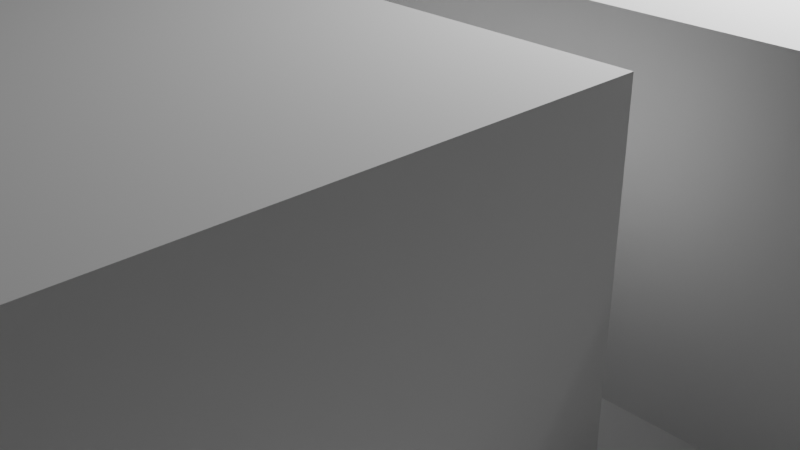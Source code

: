 # Source: tile.blend  (saved by Blender 2.91.10; exported with 4.5.12 LTS)
import bpy
from mathutils import Matrix  # noqa: F401  (used for matrix-valued properties, if any)

bpy.ops.wm.read_factory_settings(use_empty=True)
scene = bpy.context.scene
scene.name = 'Scene'

# ---- collections
col_collection = bpy.data.collections.new('Collection'); scene.collection.children.link(col_collection)

# ---- materials (node trees are filled in below, after node groups)
mat_material_001 = bpy.data.materials.new('Material.001')
mat_material_001.use_transparent_shadow = False

# ---- material node trees
mat_material_001.use_nodes = True; mat_material_001.node_tree.nodes.clear()
_N = mat_material_001.node_tree.nodes; _L = mat_material_001.node_tree.links
n0 = _N.new('ShaderNodeBsdfPrincipled'); n0.name = 'Principled BSDF'; n0.location = (10, 300)
n0.distribution = 'GGX'
n0.subsurface_method = 'BURLEY'
n0.inputs[3].default_value = 1.45
n0.inputs[27].default_value = (0.0, 0.0, 0.0, 1.0)
n0.inputs[28].default_value = 1.0
n1 = _N.new('ShaderNodeOutputMaterial'); n1.name = 'Material Output'; n1.location = (300, 300)
_L.new(n0.outputs[0], n1.inputs[0])
n1.is_active_output = True

# ---- world
world_world = bpy.data.worlds.new('World'); scene.world = world_world
world_world.use_nodes = True; world_world.node_tree.nodes.clear()
_N = world_world.node_tree.nodes; _L = world_world.node_tree.links
n0 = _N.new('ShaderNodeOutputWorld'); n0.name = 'World Output'; n0.location = (300, 300)
n1 = _N.new('ShaderNodeBackground'); n1.name = 'Background'; n1.location = (10, 300)
n1.inputs[0].default_value = (0.05088, 0.05088, 0.05088, 1.0)
_L.new(n1.outputs[0], n0.inputs[0])
n0.is_active_output = True
world_world.color = (0.05088, 0.05088, 0.05088)
world_world.use_sun_shadow = False
world_world.sun_shadow_jitter_overblur = 0.0

# ---- cameras
cam_camera = bpy.data.cameras.new('Camera')
cam_camera.clip_end = 100.0
cam_camera.ortho_scale = 7.314

# ---- lights
light_light = bpy.data.lights.new('Light', 'POINT')
light_light.transmission_factor = 0.0
light_light.energy = 1000.0
light_light.shadow_soft_size = 0.1
light_light.shadow_maximum_resolution = 0.006
light_light.use_absolute_resolution = True

# ---- meshes
me_cube = bpy.data.meshes.new('Cube')
me_cube.from_pydata([(-8.0, -8.0, 0.0), (-8.0, 8.0, 0.0), (8.0, -8.0, 0.0), (8.0, 8.0, 0.0), (-8.0, 0.0, 0.0), (0.0, 8.0, 0.0), (0.0, -8.0, 0.0), (8.0, 0.0, 0.0), (8.0, 4.0, 0.0), (4.0, -8.0, 0.0), (-4.0, 8.0, 0.0), (-8.0, -4.0, 0.0), (-8.0, 4.0, 0.0), (4.0, 8.0, 0.0), (-4.0, -8.0, 0.0), (8.0, -4.0, 0.0), (0.0, 4.0, 0.0), (-4.0, 0.0, 0.0), (-4.0, 4.0, 0.0), (4.0, -4.0, 0.0), (8.0, 6.0, 0.0), (6.0, -8.0, 0.0), (-6.0, 8.0, 0.0), (-8.0, -6.0, 0.0), (-8.0, 2.0, 0.0), (2.0, 8.0, 0.0), (-2.0, -8.0, 0.0), (8.0, -2.0, 0.0), (0.0, -6.0, 0.0), (-6.0, 0.0, 0.0), (8.0, 2.0, 0.0), (2.0, -8.0, 0.0), (-2.0, 8.0, 0.0), (-8.0, -2.0, 0.0), (-8.0, 6.0, 0.0), (6.0, 8.0, 0.0), (-6.0, -8.0, 0.0), (8.0, -6.0, 0.0), (0.0, -2.0, 0.0), (0.0, 6.0, 0.0), (-2.0, 0.0, 0.0), (6.0, 0.0, 0.0), (4.0, 2.0, 0.0), (4.0, 6.0, 0.0), (2.0, 4.0, 0.0), (6.0, 4.0, 0.0), (-4.0, 2.0, 0.0), (-4.0, 6.0, 0.0), (-6.0, 4.0, 0.0), (-2.0, 4.0, 0.0), (-4.0, -6.0, 0.0), (-4.0, -2.0, 0.0), (-6.0, -4.0, 0.0), (-2.0, -4.0, 0.0), (4.0, -6.0, 0.0), (4.0, -2.0, 0.0), (6.0, -4.0, 0.0), (6.0, -2.0, 0.0), (2.0, -2.0, 0.0), (-2.0, -2.0, 0.0), (-6.0, -2.0, 0.0), (-6.0, -6.0, 0.0), (-2.0, 6.0, 0.0), (-6.0, 6.0, 0.0), (-6.0, 2.0, 0.0), (6.0, 6.0, 0.0), (2.0, 6.0, 0.0), (2.0, 2.0, 0.0), (6.0, 2.0, 0.0), (-2.0, 2.0, 0.0), (-2.0, -6.0, 0.0), (6.0, -6.0, 0.0), (8.0, 7.0, 0.0), (7.0, -8.0, 0.0), (-7.0, 8.0, 0.0), (-8.0, -7.0, 0.0), (-8.0, 1.0, 0.0), (1.0, 8.0, 0.0), (-1.0, -8.0, 0.0), (8.0, -1.0, 0.0), (0.0, -7.0, 0.0), (-7.0, 0.0, 0.0), (8.0, 3.0, 0.0), (3.0, -8.0, 0.0), (-3.0, 8.0, 0.0), (-8.0, -3.0, 0.0), (-8.0, 5.0, 0.0), (5.0, 8.0, 0.0), (-5.0, -8.0, 0.0), (8.0, -5.0, 0.0), (0.0, -3.0, 0.0), (-3.0, 0.0, 0.0), (5.0, 0.0, 0.0), (4.0, 1.0, 0.0), (1.0, 4.0, 0.0), (-4.0, 5.0, 0.0), (-4.0, -7.0, 0.0), (-7.0, -4.0, 0.0), (-3.0, -4.0, 0.0), (4.0, -7.0, 0.0), (4.0, -3.0, 0.0), (5.0, -4.0, 0.0), (8.0, 5.0, 0.0), (5.0, -8.0, 0.0), (-5.0, 8.0, 0.0), (-8.0, -5.0, 0.0), (-8.0, 3.0, 0.0), (3.0, 8.0, 0.0), (-3.0, -8.0, 0.0), (8.0, -3.0, 0.0), (0.0, -5.0, 0.0), (0.0, 3.0, 0.0), (-5.0, 0.0, 0.0), (8.0, 1.0, 0.0), (1.0, -8.0, 0.0), (-1.0, 8.0, 0.0), (-8.0, -1.0, 0.0), (-8.0, 7.0, 0.0), (7.0, 8.0, 0.0), (-7.0, -8.0, 0.0), (8.0, -7.0, 0.0), (0.0, -1.0, 0.0), (0.0, 7.0, 0.0), (-1.0, 0.0, 0.0), (7.0, 0.0, 0.0), (4.0, 7.0, 0.0), (3.0, 4.0, 0.0), (7.0, 4.0, 0.0), (-4.0, 3.0, 0.0), (-4.0, 7.0, 0.0), (-5.0, 4.0, 0.0), (-1.0, 4.0, 0.0), (-4.0, -5.0, 0.0), (-4.0, -1.0, 0.0), (-5.0, -4.0, 0.0), (-1.0, -4.0, 0.0), (4.0, -5.0, 0.0), (4.0, -1.0, 0.0), (7.0, -4.0, 0.0), (6.0, -3.0, 0.0), (6.0, -1.0, 0.0), (5.0, -2.0, 0.0), (7.0, -2.0, 0.0), (2.0, -1.0, 0.0), (1.0, -2.0, 0.0), (3.0, -2.0, 0.0), (2.0, -7.0, 0.0), (1.0, -6.0, 0.0), (-2.0, -3.0, 0.0), (-2.0, -1.0, 0.0), (-3.0, -2.0, 0.0), (-1.0, -2.0, 0.0), (-6.0, -3.0, 0.0), (-6.0, -1.0, 0.0), (-7.0, -2.0, 0.0), (-5.0, -2.0, 0.0), (-6.0, -7.0, 0.0), (-6.0, -5.0, 0.0), (-7.0, -6.0, 0.0), (-5.0, -6.0, 0.0), (-2.0, 5.0, 0.0), (-2.0, 7.0, 0.0), (-3.0, 6.0, 0.0), (-1.0, 6.0, 0.0), (-6.0, 5.0, 0.0), (-6.0, 7.0, 0.0), (-7.0, 6.0, 0.0), (-5.0, 6.0, 0.0), (-6.0, 3.0, 0.0), (-7.0, 2.0, 0.0), (-5.0, 2.0, 0.0), (6.0, 5.0, 0.0), (6.0, 7.0, 0.0), (5.0, 6.0, 0.0), (7.0, 6.0, 0.0), (2.0, 5.0, 0.0), (2.0, 7.0, 0.0), (1.0, 6.0, 0.0), (3.0, 6.0, 0.0), (2.0, 1.0, 0.0), (2.0, 3.0, 0.0), (1.0, 2.0, 0.0), (3.0, 2.0, 0.0), (6.0, 1.0, 0.0), (6.0, 3.0, 0.0), (5.0, 2.0, 0.0), (7.0, 2.0, 0.0), (-2.0, 1.0, 0.0), (-2.0, 3.0, 0.0), (-3.0, 2.0, 0.0), (-1.0, 2.0, 0.0), (-2.0, -7.0, 0.0), (-2.0, -5.0, 0.0), (-3.0, -6.0, 0.0), (-1.0, -6.0, 0.0), (6.0, -7.0, 0.0), (6.0, -5.0, 0.0), (5.0, -6.0, 0.0), (7.0, -6.0, 0.0), (7.0, -5.0, 0.0), (5.0, -5.0, 0.0), (5.0, -7.0, 0.0), (-1.0, -5.0, 0.0), (-3.0, -5.0, 0.0), (-3.0, -7.0, 0.0), (-1.0, 3.0, 0.0), (-3.0, 3.0, 0.0), (7.0, 3.0, 0.0), (5.0, 1.0, 0.0), (3.0, 3.0, 0.0), (1.0, 3.0, 0.0), (1.0, 1.0, 0.0), (3.0, 7.0, 0.0), (1.0, 7.0, 0.0), (7.0, 7.0, 0.0), (5.0, 7.0, 0.0), (-5.0, 3.0, 0.0), (-7.0, 3.0, 0.0), (-7.0, 1.0, 0.0), (-5.0, 7.0, 0.0), (-7.0, 7.0, 0.0), (-7.0, 5.0, 0.0), (-1.0, 7.0, 0.0), (-3.0, 7.0, 0.0), (-3.0, 5.0, 0.0), (-5.0, -5.0, 0.0), (-7.0, -5.0, 0.0), (-7.0, -7.0, 0.0), (-5.0, -1.0, 0.0), (-7.0, -1.0, 0.0), (-7.0, -3.0, 0.0), (-1.0, -1.0, 0.0), (-3.0, -1.0, 0.0), (-3.0, -3.0, 0.0), (1.0, -5.0, 0.0), (1.0, -7.0, 0.0), (3.0, -1.0, 0.0), (1.0, -1.0, 0.0), (7.0, -1.0, 0.0), (5.0, -1.0, 0.0), (5.0, -3.0, 0.0), (7.0, -3.0, 0.0), (3.0, -7.0, 0.0), (-1.0, -3.0, 0.0), (-5.0, -3.0, 0.0), (-5.0, -7.0, 0.0), (-1.0, 5.0, 0.0), (7.0, 5.0, 0.0), (3.0, 5.0, 0.0), (3.0, 1.0, 0.0), (7.0, 1.0, 0.0), (-1.0, 1.0, 0.0), (-1.0, -7.0, 0.0), (7.0, -7.0, 0.0), (0.0, 1.0, 3.0), (0.0, 0.0, 3.0), (1.0, 0.0, 3.0), (-8.0, 5.0, 3.0), (-8.0, 4.0, 3.0), (0.0, -3.0, 3.0), (0.0, -4.0, 3.0), (0.0, 5.0, 3.0), (0.0, 4.0, 3.0), (-3.0, 0.0, 3.0), (-4.0, 0.0, 3.0), (5.0, 0.0, 3.0), (4.0, 0.0, 3.0), (4.0, 1.0, 3.0), (4.0, 5.0, 3.0), (4.0, 4.0, 3.0), (1.0, 4.0, 3.0), (5.0, 4.0, 3.0), (-4.0, 1.0, 3.0), (-4.0, 5.0, 3.0), (-4.0, 4.0, 3.0), (-7.0, 4.0, 3.0), (-3.0, 4.0, 3.0), (-4.0, -3.0, 3.0), (-4.0, -4.0, 3.0), (-3.0, -4.0, 3.0), (4.0, -3.0, 3.0), (4.0, -4.0, 3.0), (1.0, -4.0, 3.0), (0.0, 3.0, 3.0), (0.0, 2.0, 3.0), (-5.0, 0.0, 3.0), (-6.0, 0.0, 3.0), (3.0, 0.0, 3.0), (2.0, 0.0, 3.0), (4.0, 3.0, 3.0), (4.0, 2.0, 3.0), (-5.0, 4.0, 3.0), (-6.0, 4.0, 3.0), (-4.0, -1.0, 3.0), (-4.0, -2.0, 3.0), (4.0, -5.0, 3.0), (4.0, -6.0, 3.0), (3.0, -4.0, 3.0), (2.0, -4.0, 3.0), (2.0, -3.0, 3.0), (1.0, -2.0, 3.0), (0.0, -2.0, 3.0), (3.0, -2.0, 3.0), (2.0, -2.0, 3.0), (2.0, -5.0, 3.0), (2.0, -6.0, 3.0), (3.0, -6.0, 3.0), (-3.0, -2.0, 3.0), (-6.0, -1.0, 3.0), (-6.0, -2.0, 3.0), (-5.0, -6.0, 3.0), (-6.0, -6.0, 3.0), (-2.0, 5.0, 3.0), (-2.0, 4.0, 3.0), (-6.0, 5.0, 3.0), (-5.0, 6.0, 3.0), (-6.0, 6.0, 3.0), (-6.0, 1.0, 3.0), (-5.0, 2.0, 3.0), (-6.0, 2.0, 3.0), (6.0, 5.0, 3.0), (6.0, 4.0, 3.0), (5.0, 6.0, 3.0), (4.0, 6.0, 3.0), (2.0, 5.0, 3.0), (2.0, 4.0, 3.0), (1.0, 6.0, 3.0), (0.0, 6.0, 3.0), (2.0, 1.0, 3.0), (1.0, 2.0, 3.0), (6.0, 3.0, 3.0), (6.0, 2.0, 3.0), (5.0, 2.0, 3.0), (-2.0, 1.0, 3.0), (-2.0, 0.0, 3.0), (-3.0, 2.0, 3.0), (-4.0, 2.0, 3.0), (-3.0, -6.0, 3.0), (-4.0, -6.0, 3.0), (-1.0, -6.0, 3.0), (-2.0, -6.0, 3.0), (-7.0, 0.0, 3.0), (-4.0, 6.0, 3.0), (-4.0, -7.0, 3.0), (4.0, -7.0, 3.0), (4.0, -2.0, 3.0), (-8.0, 3.0, 3.0), (0.0, -5.0, 3.0), (0.0, -1.0, 3.0), (-1.0, 0.0, 3.0), (3.0, 4.0, 3.0), (-4.0, 3.0, 3.0), (-1.0, 4.0, 3.0), (-4.0, -5.0, 3.0), (-5.0, -4.0, 3.0), (-1.0, -4.0, 3.0), (4.0, -1.0, 3.0), (2.0, -1.0, 3.0), (2.0, -7.0, 3.0), (1.0, -6.0, 3.0), (-2.0, -2.0, 3.0), (-2.0, -3.0, 3.0), (-2.0, -1.0, 3.0), (-6.0, -3.0, 3.0), (-7.0, -2.0, 3.0), (-5.0, -2.0, 3.0), (-6.0, -7.0, 3.0), (-7.0, -6.0, 3.0), (-1.0, 6.0, 3.0), (-6.0, 3.0, 3.0), (-7.0, 2.0, 3.0), (6.0, 6.0, 3.0), (2.0, 6.0, 3.0), (3.0, 6.0, 3.0), (3.0, 2.0, 3.0), (-2.0, 2.0, 3.0), (-2.0, 3.0, 3.0), (-1.0, 2.0, 3.0), (-2.0, -7.0, 3.0), (-1.0, -5.0, 3.0), (-3.0, -5.0, 3.0), (-3.0, -7.0, 3.0), (-1.0, 3.0, 3.0), (-3.0, 3.0, 3.0), (-3.0, 1.0, 3.0), (5.0, 3.0, 3.0), (5.0, 1.0, 3.0), (3.0, 3.0, 3.0), (1.0, 3.0, 3.0), (1.0, 1.0, 3.0), (1.0, 5.0, 3.0), (5.0, 5.0, 3.0), (-7.0, 3.0, 3.0), (-7.0, 1.0, 3.0), (-7.0, 5.0, 3.0), (-3.0, 5.0, 3.0), (-5.0, -5.0, 3.0), (-7.0, -7.0, 3.0), (-5.0, -1.0, 3.0), (-7.0, -1.0, 3.0), (-7.0, -3.0, 3.0), (-1.0, -1.0, 3.0), (-3.0, -1.0, 3.0), (-3.0, -3.0, 3.0), (3.0, -5.0, 3.0), (1.0, -5.0, 3.0), (1.0, -7.0, 3.0), (3.0, -1.0, 3.0), (1.0, -1.0, 3.0), (1.0, -3.0, 3.0), (5.0, -1.0, 3.0), (3.0, -3.0, 3.0), (3.0, -7.0, 3.0), (-1.0, -3.0, 3.0), (-5.0, -3.0, 3.0), (-5.0, -7.0, 3.0), (-1.0, 5.0, 3.0), (-5.0, 5.0, 3.0), (-5.0, 1.0, 3.0), (3.0, 5.0, 3.0), (3.0, 1.0, 3.0), (-1.0, 1.0, 3.0), (-1.0, -7.0, 3.0)], [], [(253, 120, 2, 73), (252, 80, 6, 78), (65, 171, 320, 371), (250, 113, 7, 124), (191, 204, 381, 378), (170, 46, 336, 318), (247, 102, 8, 127), (204, 96, 343, 381), (160, 49, 313, 312), (169, 64, 319, 370), (245, 96, 14, 88), (143, 237, 408, 357), (61, 159, 310, 311), (242, 99, 9, 83), (48, 168, 369, 292), (241, 109, 15, 138), (240, 139, 56, 101), (239, 140, 57, 141), (238, 79, 27, 142), (132, 225, 396, 353), (237, 143, 58, 144), (236, 137, 55, 145), (235, 146, 31, 114), (237, 121, 348, 408), (112, 29, 286, 285), (233, 148, 53, 98), (232, 149, 59, 150), (231, 121, 38, 151), (230, 152, 52, 97), (167, 47, 342, 315), (225, 134, 354, 396), (227, 156, 36, 119), (226, 157, 61, 158), (225, 132, 50, 159), (203, 132, 353, 380), (223, 161, 62, 162), (222, 122, 39, 163), (98, 203, 380, 279), (220, 165, 63, 166), (219, 129, 47, 167), (137, 236, 407, 356), (217, 168, 64, 169), (216, 128, 46, 170), (224, 160, 312, 395), (215, 172, 65, 173), (214, 72, 20, 174), (236, 143, 357, 407), (213, 176, 66, 177), (212, 125, 43, 178), (164, 63, 316, 314), (210, 180, 67, 181), (95, 224, 395, 273), (208, 183, 41, 92), (110, 202, 379, 347), (207, 82, 30, 186), (153, 60, 309, 308), (206, 188, 69, 189), (163, 39, 327, 368), (204, 191, 26, 108), (203, 192, 70, 193), (202, 110, 28, 194), (201, 195, 21, 103), (200, 196, 71, 197), (199, 89, 37, 198), (196, 199, 198, 71), (56, 138, 199, 196), (138, 15, 89, 199), (136, 200, 197, 54), (19, 101, 200, 136), (101, 56, 196, 200), (99, 201, 103, 9), (54, 197, 201, 99), (197, 71, 195, 201), (192, 202, 194, 70), (53, 135, 202, 192), (202, 135, 355, 379), (132, 203, 193, 50), (146, 235, 406, 358), (98, 53, 192, 203), (96, 204, 108, 14), (51, 150, 307, 294), (246, 163, 368, 416), (188, 205, 190, 69), (49, 131, 205, 188), (131, 16, 111, 205), (128, 206, 189, 46), (235, 147, 359, 406), (159, 50, 338, 310), (131, 246, 416, 352), (158, 61, 311, 367), (96, 245, 415, 343), (184, 207, 186, 68), (45, 127, 207, 184), (127, 8, 82, 207), (17, 112, 285, 264), (245, 156, 366, 415), (234, 110, 347, 405), (211, 179, 328, 389), (42, 185, 208, 93), (185, 68, 183, 208), (180, 209, 182, 67), (44, 126, 209, 180), (100, 19, 281, 280), (147, 234, 405, 359), (16, 94, 210, 111), (94, 44, 180, 210), (181, 211, 389, 329), (70, 194, 339, 340), (181, 67, 179, 211), (176, 212, 178, 66), (25, 107, 212, 176), (107, 13, 125, 212), (122, 213, 177, 39), (5, 77, 213, 122), (77, 25, 176, 213), (58, 145, 302, 303), (29, 153, 308, 286), (221, 164, 314, 394), (172, 214, 174, 65), (35, 118, 214, 172), (118, 3, 72, 214), (125, 215, 173, 43), (13, 87, 215, 125), (87, 35, 172, 215), (50, 193, 337, 338), (38, 144, 300, 301), (60, 152, 363, 309), (168, 216, 170, 64), (48, 130, 216, 168), (130, 18, 128, 216), (106, 217, 169, 24), (244, 155, 365, 414), (86, 221, 394, 257), (76, 218, 81, 4), (24, 169, 218, 76), (106, 12, 258, 346), (165, 219, 167, 63), (22, 104, 219, 165), (104, 10, 129, 219), (117, 220, 166, 34), (1, 74, 220, 117), (74, 22, 165, 220), (111, 210, 388, 283), (34, 166, 221, 86), (166, 63, 164, 221), (161, 222, 163, 62), (32, 115, 222, 161), (115, 5, 122, 222), (129, 223, 162, 47), (10, 84, 223, 129), (84, 32, 161, 223), (134, 244, 414, 354), (47, 162, 224, 95), (162, 62, 160, 224), (157, 225, 159, 61), (52, 134, 225, 157), (150, 59, 360, 307), (105, 226, 158, 23), (11, 97, 226, 105), (97, 52, 157, 226), (75, 227, 119, 0), (23, 158, 227, 75), (243, 90, 259, 413), (153, 228, 155, 60), (29, 112, 228, 153), (112, 17, 133, 228), (116, 229, 154, 33), (4, 81, 229, 116), (148, 233, 403, 361), (85, 230, 97, 11), (33, 154, 230, 85), (210, 181, 329, 388), (149, 231, 151, 59), (40, 123, 231, 149), (40, 149, 362, 334), (133, 232, 150, 51), (17, 91, 232, 133), (46, 189, 335, 336), (59, 148, 361, 360), (135, 243, 413, 355), (187, 40, 334, 333), (233, 98, 279, 403), (209, 126, 350, 387), (99, 242, 412, 344), (110, 234, 147, 28), (149, 232, 402, 362), (182, 209, 387, 374), (80, 235, 114, 6), (28, 147, 235, 80), (242, 146, 358, 412), (143, 236, 145, 58), (185, 42, 290, 332), (55, 100, 280, 345), (121, 237, 144, 38), (184, 68, 331, 330), (94, 16, 262, 270), (54, 99, 344, 296), (232, 91, 263, 402), (93, 208, 386, 267), (140, 238, 142, 57), (41, 124, 238, 140), (124, 7, 79, 238), (137, 239, 141, 55), (145, 55, 345, 302), (92, 41, 140, 239), (100, 240, 101, 19), (55, 141, 240, 100), (141, 57, 139, 240), (139, 241, 138, 56), (57, 142, 241, 139), (142, 27, 109, 241), (193, 70, 340, 337), (136, 54, 296, 295), (144, 58, 303, 300), (146, 242, 83, 31), (252, 191, 378, 422), (121, 231, 401, 348), (148, 243, 135, 53), (59, 151, 243, 148), (151, 38, 90, 243), (152, 244, 134, 52), (60, 155, 244, 152), (208, 92, 265, 386), (156, 245, 88, 36), (194, 252, 422, 339), (91, 17, 264, 263), (160, 246, 131, 49), (62, 163, 246, 160), (231, 123, 349, 401), (133, 51, 294, 293), (218, 169, 370, 393), (189, 69, 375, 335), (81, 218, 393, 341), (49, 188, 376, 313), (152, 230, 400, 363), (171, 247, 127, 45), (65, 174, 247, 171), (174, 20, 102, 247), (175, 248, 126, 44), (66, 178, 248, 175), (168, 217, 392, 369), (39, 177, 326, 327), (67, 182, 249, 179), (182, 42, 93, 249), (183, 250, 124, 41), (68, 186, 250, 183), (186, 30, 113, 250), (187, 251, 123, 40), (69, 190, 251, 187), (69, 187, 333, 375), (191, 252, 78, 26), (251, 190, 377, 421), (194, 28, 80, 252), (195, 253, 73, 21), (71, 198, 253, 195), (198, 37, 120, 253), (421, 254, 255, 349), (420, 267, 266, 287), (419, 268, 269, 350), (418, 272, 264, 285), (417, 273, 274, 291), (416, 261, 262, 352), (414, 277, 278, 354), (413, 259, 260, 355), (411, 280, 281, 297), (409, 299, 298, 282), (405, 304, 305, 359), (404, 295, 296, 306), (399, 308, 309, 364), (398, 293, 294, 365), (395, 312, 313, 276), (394, 314, 292, 275), (393, 317, 286, 341), (391, 320, 321, 271), (390, 324, 325, 270), (389, 328, 288, 256), (387, 289, 290, 374), (385, 330, 331, 332), (384, 333, 334, 263), (382, 283, 284, 377), (355, 260, 347, 379), (278, 279, 380, 353), (338, 337, 381, 343), (337, 340, 378, 381), (274, 276, 383, 351), (276, 313, 376, 383), (272, 384, 263, 264), (336, 335, 384, 272), (335, 375, 333, 384), (289, 385, 332, 290), (269, 271, 385, 289), (271, 321, 330, 385), (267, 386, 265, 266), (350, 269, 289, 387), (283, 388, 329, 284), (254, 389, 256, 255), (284, 329, 389, 254), (261, 390, 270, 262), (327, 326, 390, 261), (326, 372, 324, 390), (268, 391, 271, 269), (323, 322, 391, 268), (322, 371, 320, 391), (258, 275, 392, 346), (275, 292, 369, 392), (370, 319, 317, 393), (257, 394, 275, 258), (273, 395, 276, 274), (354, 278, 353, 396), (367, 311, 366, 397), (341, 286, 308, 399), (364, 309, 363, 400), (349, 255, 348, 401), (263, 334, 362, 402), (277, 403, 279, 278), (294, 307, 403, 277), (307, 360, 361, 403), (304, 404, 306, 305), (298, 297, 404, 304), (297, 281, 295, 404), (260, 282, 405, 347), (282, 298, 304, 405), (359, 305, 358, 406), (288, 287, 407, 357), (287, 266, 356, 407), (255, 256, 408, 348), (256, 288, 357, 408), (259, 409, 282, 260), (301, 300, 409, 259), (300, 303, 299, 409), (266, 265, 410, 356), (299, 411, 297, 298), (303, 302, 411, 299), (302, 345, 280, 411), (305, 306, 412, 358), (306, 296, 344, 412), (365, 294, 277, 414), (311, 310, 415, 366), (310, 338, 343, 415), (368, 327, 261, 416), (314, 417, 291, 292), (316, 315, 417, 314), (315, 342, 273, 417), (317, 418, 285, 286), (319, 318, 418, 317), (318, 336, 272, 418), (373, 323, 268, 419), (328, 420, 287, 288), (377, 284, 254, 421), (340, 339, 422, 378), (190, 205, 382, 377), (173, 65, 371, 322), (227, 158, 367, 397), (126, 248, 419, 350), (128, 18, 274, 351), (205, 111, 283, 382), (248, 178, 373, 419), (66, 175, 324, 372), (156, 227, 397, 366), (63, 167, 315, 316), (18, 130, 291, 274), (155, 228, 398, 365), (177, 66, 372, 326), (16, 131, 352, 262), (206, 128, 351, 383), (90, 38, 301, 259), (178, 43, 323, 373), (92, 239, 410, 265), (188, 206, 383, 376), (239, 137, 356, 410), (228, 133, 293, 398), (179, 249, 420, 328), (64, 170, 318, 319), (154, 229, 399, 364), (249, 93, 267, 420), (171, 45, 321, 320), (229, 81, 341, 399), (42, 182, 374, 290), (19, 136, 295, 281), (43, 173, 322, 323), (44, 94, 270, 325), (12, 86, 257, 258), (45, 184, 330, 321), (68, 185, 332, 331), (175, 44, 325, 324), (230, 154, 364, 400), (123, 251, 421, 349), (217, 106, 346, 392), (130, 48, 292, 291), (47, 95, 273, 342)])
_uv = me_cube.uv_layers.new(name='UVMap')
_uv.uv.foreach_set('vector', [0.06246, 0.152, 0.00684, 0.1526, 0.006074, 0.09696, 0.06174, 0.0962, 0.5416, 0.1043, 0.4705, 0.112, 0.4603, 0.05015, 0.5251, 0.03684, 0.1258, 0.878, 0.108, 0.8188, 0.1908, 0.7894, 0.1925, 0.7982, 0.07638, 0.609, 0.0192, 0.6058, 0.02052, 0.5495, 0.07813, 0.5498, 0.5988, 0.06583, 0.6431, 0.05168, 0.6623, 0.1387, 0.6502, 0.1389, 0.7106, 0.6317, 0.6728, 0.6334, 0.6812, 0.5473, 0.7011, 0.5464, 0.05627, 0.8247, 9.47e-05, 0.826, 0.002087, 0.7685, 0.0559, 0.7716, 0.6431, 0.05168, 0.6869, 0.05043, 0.6771, 0.1403, 0.6623, 0.1387, 0.5743, 0.8118, 0.5632, 0.7498, 0.6619, 0.7542, 0.6622, 0.7637, 0.8031, 0.6187, 0.75, 0.6285, 0.7202, 0.5446, 0.7366, 0.5438, 0.7297, 0.06134, 0.6869, 0.05043, 0.6916, 9.47e-05, 0.7469, 0.01262, 0.3508, 0.4498, 0.3904, 0.4509, 0.3752, 0.5438, 0.3532, 0.542, 0.7456, 0.2282, 0.704, 0.2376, 0.6887, 0.1572, 0.7007, 0.1575, 0.2989, 0.1315, 0.238, 0.1547, 0.2328, 0.09113, 0.287, 0.07976, 0.7303, 0.6972, 0.7509, 0.6685, 0.7495, 0.7343, 0.7365, 0.7474, 0.07027, 0.3745, 0.01298, 0.378, 0.01008, 0.3206, 0.06652, 0.3179, 0.1824, 0.3615, 0.127, 0.3696, 0.1216, 0.3142, 0.1741, 0.3094, 0.2044, 0.4869, 0.1383, 0.4902, 0.1338, 0.4283, 0.1956, 0.4206, 0.07762, 0.4915, 0.0196, 0.4931, 0.01661, 0.4358, 0.07457, 0.4326, 0.6611, 0.2744, 0.7036, 0.2836, 0.651, 0.3431, 0.6461, 0.341, 0.3904, 0.4509, 0.3508, 0.4498, 0.3507, 0.4112, 0.3898, 0.4107, 0.3106, 0.4511, 0.265, 0.458, 0.258, 0.4021, 0.3098, 0.4084, 0.4033, 0.1243, 0.349, 0.123, 0.3414, 0.06845, 0.3998, 0.06101, 0.3904, 0.4509, 0.4341, 0.4561, 0.3955, 0.5469, 0.3752, 0.5438, 0.6792, 0.4475, 0.6977, 0.4494, 0.7223, 0.4999, 0.6976, 0.5051, 0.5942, 0.3321, 0.5535, 0.3511, 0.5582, 0.303, 0.5971, 0.3077, 0.6098, 0.4504, 0.5529, 0.468, 0.556, 0.4021, 0.6001, 0.4088, 0.4881, 0.4716, 0.4341, 0.4561, 0.4391, 0.4031, 0.4969, 0.4058, 0.8197, 0.3876, 0.759, 0.381, 0.7645, 0.3275, 0.82, 0.3247, 0.7232, 0.8748, 0.679, 0.8741, 0.7024, 0.7895, 0.7152, 0.789, 0.7036, 0.2836, 0.717, 0.3303, 0.6515, 0.3492, 0.651, 0.3431, 0.8147, 0.124, 0.7706, 0.08463, 0.7985, 0.03754, 0.8468, 0.06965, 0.8132, 0.2643, 0.7566, 0.2739, 0.7456, 0.2282, 0.8044, 0.1966, 0.7036, 0.2836, 0.6611, 0.2744, 0.6651, 0.2362, 0.704, 0.2376, 0.6155, 0.2721, 0.6611, 0.2744, 0.6461, 0.341, 0.6404, 0.339, 0.6234, 0.9312, 0.5667, 0.9329, 0.5657, 0.8738, 0.622, 0.8786, 0.5089, 0.9361, 0.4543, 0.9427, 0.448, 0.895, 0.5056, 0.8739, 0.5971, 0.3077, 0.6155, 0.2721, 0.6404, 0.339, 0.6362, 0.3447, 0.8324, 0.9029, 0.7799, 0.9141, 0.7708, 0.8629, 0.8205, 0.8528, 0.7297, 0.9229, 0.6778, 0.928, 0.679, 0.8741, 0.7232, 0.8748, 0.265, 0.458, 0.3106, 0.4511, 0.3323, 0.5417, 0.3145, 0.5433, 0.7927, 0.6702, 0.7509, 0.6685, 0.75, 0.6285, 0.8031, 0.6187, 0.7122, 0.6657, 0.6718, 0.6729, 0.6728, 0.6334, 0.7106, 0.6317, 0.6242, 0.8289, 0.5743, 0.8118, 0.6622, 0.7637, 0.673, 0.769, 0.1767, 0.9436, 0.1194, 0.9404, 0.1258, 0.878, 0.1796, 0.8908, 0.06209, 0.9404, 0.004842, 0.9417, 0.002763, 0.8852, 0.06121, 0.8835, 0.3106, 0.4511, 0.3508, 0.4498, 0.3532, 0.542, 0.3323, 0.5417, 0.4023, 0.9453, 0.3467, 0.9422, 0.3557, 0.8818, 0.4044, 0.8961, 0.2885, 0.941, 0.2314, 0.9434, 0.2286, 0.8922, 0.2907, 0.8791, 0.7796, 0.8215, 0.7708, 0.8629, 0.729, 0.7894, 0.7361, 0.7712, 0.3927, 0.708, 0.344, 0.73, 0.3266, 0.6874, 0.3595, 0.6731, 0.6562, 0.8344, 0.6242, 0.8289, 0.673, 0.769, 0.692, 0.7737, 0.2039, 0.6113, 0.138, 0.6126, 0.1382, 0.5495, 0.1975, 0.548, 0.4686, 0.2184, 0.5114, 0.2425, 0.4198, 0.2796, 0.4075, 0.2709, 0.0615, 0.7201, 0.008281, 0.7138, 0.01515, 0.661, 0.0705, 0.6676, 0.7083, 0.4305, 0.7264, 0.4113, 0.7468, 0.4683, 0.7364, 0.4806, 0.6339, 0.6753, 0.5714, 0.6913, 0.5806, 0.623, 0.6322, 0.6316, 0.5056, 0.8739, 0.448, 0.895, 0.4261, 0.8245, 0.4278, 0.8243, 0.6431, 0.05168, 0.5988, 0.06583, 0.5808, 0.01678, 0.6351, 0.001963, 0.6155, 0.2721, 0.5686, 0.2574, 0.5876, 0.2115, 0.6274, 0.2288, 0.5114, 0.2425, 0.4686, 0.2184, 0.4771, 0.1719, 0.5406, 0.1791, 0.1751, 0.153, 0.1182, 0.1518, 0.1176, 0.09536, 0.1741, 0.09416, 0.1708, 0.2587, 0.1187, 0.2604, 0.118, 0.2065, 0.1719, 0.2069, 0.06414, 0.2623, 0.008352, 0.2639, 0.007474, 0.2081, 0.063, 0.2072, 0.1187, 0.2604, 0.06414, 0.2623, 0.063, 0.2072, 0.118, 0.2065, 0.1216, 0.3142, 0.06652, 0.3179, 0.06414, 0.2623, 0.1187, 0.2604, 0.06652, 0.3179, 0.01008, 0.3206, 0.008352, 0.2639, 0.06414, 0.2623, 0.2186, 0.2583, 0.1708, 0.2587, 0.1719, 0.2069, 0.2228, 0.2108, 0.2217, 0.3033, 0.1741, 0.3094, 0.1708, 0.2587, 0.2186, 0.2583, 0.1741, 0.3094, 0.1216, 0.3142, 0.1187, 0.2604, 0.1708, 0.2587, 0.238, 0.1547, 0.1751, 0.153, 0.1741, 0.09416, 0.2328, 0.09113, 0.2228, 0.2108, 0.1719, 0.2069, 0.1751, 0.153, 0.238, 0.1547, 0.1719, 0.2069, 0.118, 0.2065, 0.1182, 0.1518, 0.1751, 0.153, 0.5686, 0.2574, 0.5114, 0.2425, 0.5406, 0.1791, 0.5876, 0.2115, 0.5582, 0.303, 0.5099, 0.2988, 0.5114, 0.2425, 0.5686, 0.2574, 0.5114, 0.2425, 0.5099, 0.2988, 0.4184, 0.2922, 0.4198, 0.2796, 0.6611, 0.2744, 0.6155, 0.2721, 0.6274, 0.2288, 0.6651, 0.2362, 0.349, 0.123, 0.4033, 0.1243, 0.3669, 0.2246, 0.3533, 0.2251, 0.5971, 0.3077, 0.5582, 0.303, 0.5686, 0.2574, 0.6155, 0.2721, 0.6869, 0.05043, 0.6431, 0.05168, 0.6351, 0.001963, 0.6916, 9.47e-05, 0.6245, 0.4063, 0.6001, 0.4088, 0.6291, 0.3637, 0.6388, 0.3669, 0.5123, 0.8187, 0.5056, 0.8739, 0.4278, 0.8243, 0.428, 0.8228, 0.5714, 0.6913, 0.5051, 0.6862, 0.5186, 0.6271, 0.5806, 0.623, 0.5632, 0.7498, 0.4976, 0.756, 0.5051, 0.6862, 0.5714, 0.6913, 0.4976, 0.756, 0.4444, 0.7478, 0.4391, 0.7016, 0.5051, 0.6862, 0.6718, 0.6729, 0.6339, 0.6753, 0.6322, 0.6316, 0.6728, 0.6334, 0.4033, 0.1243, 0.4298, 0.177, 0.375, 0.2375, 0.3669, 0.2246, 0.704, 0.2376, 0.6651, 0.2362, 0.6742, 0.1555, 0.6887, 0.1572, 0.4976, 0.756, 0.5123, 0.8187, 0.428, 0.8228, 0.4279, 0.8213, 0.8044, 0.1966, 0.7456, 0.2282, 0.7007, 0.1575, 0.7083, 0.1566, 0.6869, 0.05043, 0.7297, 0.06134, 0.6916, 0.1437, 0.6771, 0.1403, 0.1102, 0.7284, 0.0615, 0.7201, 0.0705, 0.6676, 0.1307, 0.6763, 0.1038, 0.7737, 0.0559, 0.7716, 0.0615, 0.7201, 0.1102, 0.7284, 0.0559, 0.7716, 0.002087, 0.7685, 0.008281, 0.7138, 0.0615, 0.7201, 0.6592, 0.4529, 0.6792, 0.4475, 0.6976, 0.5051, 0.6779, 0.5084, 0.7297, 0.06134, 0.7706, 0.08463, 0.7029, 0.1483, 0.6916, 0.1437, 0.4396, 0.2073, 0.4686, 0.2184, 0.4075, 0.2709, 0.3857, 0.2603, 0.3443, 0.6534, 0.3212, 0.6537, 0.3472, 0.5865, 0.371, 0.5918, 0.2381, 0.6784, 0.1932, 0.668, 0.2039, 0.6113, 0.2519, 0.6356, 0.1932, 0.668, 0.1307, 0.6763, 0.138, 0.6126, 0.2039, 0.6113, 0.344, 0.73, 0.2994, 0.7421, 0.2805, 0.695, 0.3266, 0.6874, 0.355, 0.778, 0.3078, 0.7822, 0.2994, 0.7421, 0.344, 0.73, 0.2332, 0.3478, 0.2217, 0.3033, 0.3187, 0.2858, 0.3213, 0.3048, 0.4298, 0.177, 0.4396, 0.2073, 0.3857, 0.2603, 0.375, 0.2375, 0.4444, 0.7478, 0.4024, 0.7534, 0.3927, 0.708, 0.4391, 0.7016, 0.4024, 0.7534, 0.355, 0.778, 0.344, 0.73, 0.3927, 0.708, 0.3595, 0.6731, 0.3443, 0.6534, 0.371, 0.5918, 0.3859, 0.6111, 0.5876, 0.2115, 0.5406, 0.1791, 0.6424, 0.1445, 0.6484, 0.1482, 0.3595, 0.6731, 0.3266, 0.6874, 0.3212, 0.6537, 0.3443, 0.6534, 0.3467, 0.9422, 0.2885, 0.941, 0.2907, 0.8791, 0.3557, 0.8818, 0.3457, 0.9995, 0.2886, 0.9986, 0.2885, 0.941, 0.3467, 0.9422, 0.2886, 0.9986, 0.2322, 0.9993, 0.2314, 0.9434, 0.2885, 0.941, 0.4543, 0.9427, 0.4023, 0.9453, 0.4044, 0.8961, 0.448, 0.895, 0.4582, 0.9969, 0.4029, 0.9999, 0.4023, 0.9453, 0.4543, 0.9427, 0.4029, 0.9999, 0.3457, 0.9995, 0.3467, 0.9422, 0.4023, 0.9453, 0.3507, 0.4112, 0.3098, 0.4084, 0.3382, 0.3219, 0.3567, 0.3243, 0.6977, 0.4494, 0.7083, 0.4305, 0.7364, 0.4806, 0.7223, 0.4999, 0.8087, 0.8131, 0.7796, 0.8215, 0.7361, 0.7712, 0.7566, 0.7641, 0.1194, 0.9404, 0.06209, 0.9404, 0.06121, 0.8835, 0.1258, 0.878, 0.1184, 0.998, 0.06215, 0.9974, 0.06209, 0.9404, 0.1194, 0.9404, 0.06215, 0.9974, 0.005717, 0.9981, 0.004842, 0.9417, 0.06209, 0.9404, 0.2314, 0.9434, 0.1767, 0.9436, 0.1796, 0.8908, 0.2286, 0.8922, 0.2322, 0.9993, 0.1757, 0.9996, 0.1767, 0.9436, 0.2314, 0.9434, 0.1757, 0.9996, 0.1184, 0.998, 0.1194, 0.9404, 0.1767, 0.9436, 0.6651, 0.2362, 0.6274, 0.2288, 0.6598, 0.1523, 0.6742, 0.1555, 0.4391, 0.4031, 0.3898, 0.4107, 0.3752, 0.3253, 0.3909, 0.3267, 0.7264, 0.4113, 0.759, 0.381, 0.7539, 0.4623, 0.7468, 0.4683, 0.7509, 0.6685, 0.7122, 0.6657, 0.7106, 0.6317, 0.75, 0.6285, 0.7303, 0.6972, 0.7132, 0.694, 0.7122, 0.6657, 0.7509, 0.6685, 0.7132, 0.694, 0.6966, 0.6961, 0.6718, 0.6729, 0.7122, 0.6657, 0.8336, 0.6884, 0.7927, 0.6702, 0.8031, 0.6187, 0.8541, 0.6371, 0.7155, 0.3661, 0.7015, 0.3941, 0.6494, 0.3662, 0.6508, 0.3576, 0.8501, 0.7847, 0.8087, 0.8131, 0.7566, 0.7641, 0.7676, 0.7597, 0.8725, 0.592, 0.8277, 0.5752, 0.8419, 0.5326, 0.8887, 0.5434, 0.8541, 0.6371, 0.8031, 0.6187, 0.8277, 0.5752, 0.8725, 0.592, 0.8336, 0.6884, 0.8535, 0.7384, 0.7669, 0.7503, 0.7664, 0.7424, 0.7799, 0.9141, 0.7297, 0.9229, 0.7232, 0.8748, 0.7708, 0.8629, 0.7903, 0.9665, 0.7372, 0.9756, 0.7297, 0.9229, 0.7799, 0.9141, 0.7372, 0.9756, 0.6827, 0.9824, 0.6778, 0.928, 0.7297, 0.9229, 0.8844, 0.8896, 0.8324, 0.9029, 0.8205, 0.8528, 0.8701, 0.8366, 0.8971, 0.9426, 0.8441, 0.9553, 0.8324, 0.9029, 0.8844, 0.8896, 0.8441, 0.9553, 0.7903, 0.9665, 0.7799, 0.9141, 0.8324, 0.9029, 0.4391, 0.7016, 0.3927, 0.708, 0.3953, 0.6203, 0.4051, 0.6177, 0.8701, 0.8366, 0.8205, 0.8528, 0.8087, 0.8131, 0.8501, 0.7847, 0.8205, 0.8528, 0.7708, 0.8629, 0.7796, 0.8215, 0.8087, 0.8131, 0.5667, 0.9329, 0.5089, 0.9361, 0.5056, 0.8739, 0.5657, 0.8738, 0.5696, 0.9898, 0.5131, 0.9926, 0.5089, 0.9361, 0.5667, 0.9329, 0.5131, 0.9926, 0.4582, 0.9969, 0.4543, 0.9427, 0.5089, 0.9361, 0.6778, 0.928, 0.6234, 0.9312, 0.622, 0.8786, 0.679, 0.8741, 0.6827, 0.9824, 0.6266, 0.9869, 0.6234, 0.9312, 0.6778, 0.928, 0.6266, 0.9869, 0.5696, 0.9898, 0.5667, 0.9329, 0.6234, 0.9312, 0.717, 0.3303, 0.7155, 0.3661, 0.6508, 0.3576, 0.6515, 0.3492, 0.679, 0.8741, 0.622, 0.8786, 0.6242, 0.8289, 0.6562, 0.8344, 0.622, 0.8786, 0.5657, 0.8738, 0.5743, 0.8118, 0.6242, 0.8289, 0.7566, 0.2739, 0.7036, 0.2836, 0.704, 0.2376, 0.7456, 0.2282, 0.7645, 0.3275, 0.717, 0.3303, 0.7036, 0.2836, 0.7566, 0.2739, 0.6001, 0.4088, 0.556, 0.4021, 0.6233, 0.3613, 0.6291, 0.3637, 0.8752, 0.2593, 0.8132, 0.2643, 0.8044, 0.1966, 0.8718, 0.1952, 0.8782, 0.3201, 0.82, 0.3247, 0.8132, 0.2643, 0.8752, 0.2593, 0.82, 0.3247, 0.7645, 0.3275, 0.7566, 0.2739, 0.8132, 0.2643, 0.8765, 0.1371, 0.8147, 0.124, 0.8468, 0.06965, 0.8933, 0.08945, 0.8718, 0.1952, 0.8044, 0.1966, 0.8147, 0.124, 0.8765, 0.1371, 0.5017, 0.3482, 0.4509, 0.3625, 0.3985, 0.3106, 0.4176, 0.3045, 0.7083, 0.4305, 0.6811, 0.4177, 0.7015, 0.3941, 0.7264, 0.4113, 0.6977, 0.4494, 0.6792, 0.4475, 0.6811, 0.4177, 0.7083, 0.4305, 0.6792, 0.4475, 0.6592, 0.4529, 0.647, 0.4258, 0.6811, 0.4177, 0.8971, 0.4911, 0.8473, 0.4891, 0.8417, 0.4443, 0.8953, 0.4353, 0.8887, 0.5434, 0.8419, 0.5326, 0.8473, 0.4891, 0.8971, 0.4911, 0.5535, 0.3511, 0.5942, 0.3321, 0.6315, 0.3534, 0.6227, 0.3577, 0.8831, 0.3752, 0.8197, 0.3876, 0.82, 0.3247, 0.8782, 0.3201, 0.8953, 0.4353, 0.8417, 0.4443, 0.8197, 0.3876, 0.8831, 0.3752, 0.3927, 0.708, 0.3595, 0.6731, 0.3859, 0.6111, 0.3953, 0.6203, 0.5529, 0.468, 0.4881, 0.4716, 0.4969, 0.4058, 0.556, 0.4021, 0.5526, 0.5212, 0.5051, 0.5296, 0.4881, 0.4716, 0.5529, 0.468, 0.5526, 0.5212, 0.5529, 0.468, 0.6397, 0.5087, 0.6437, 0.5203, 0.647, 0.4258, 0.6098, 0.4504, 0.6001, 0.4088, 0.6245, 0.4063, 0.6592, 0.4529, 0.6436, 0.4619, 0.6098, 0.4504, 0.647, 0.4258, 0.6728, 0.6334, 0.6322, 0.6316, 0.6629, 0.5464, 0.6812, 0.5473, 0.556, 0.4021, 0.5535, 0.3511, 0.6227, 0.3577, 0.6233, 0.3613, 0.5099, 0.2988, 0.5017, 0.3482, 0.4176, 0.3045, 0.4184, 0.2922, 0.5619, 0.5663, 0.5526, 0.5212, 0.6437, 0.5203, 0.6471, 0.5328, 0.5942, 0.3321, 0.5971, 0.3077, 0.6362, 0.3447, 0.6315, 0.3534, 0.2994, 0.7421, 0.3078, 0.7822, 0.2257, 0.7809, 0.2256, 0.7693, 0.238, 0.1547, 0.2989, 0.1315, 0.3364, 0.2275, 0.3218, 0.2297, 0.4686, 0.2184, 0.4396, 0.2073, 0.4298, 0.177, 0.4771, 0.1719, 0.5529, 0.468, 0.6098, 0.4504, 0.6454, 0.5051, 0.6397, 0.5087, 0.2805, 0.695, 0.2994, 0.7421, 0.2256, 0.7693, 0.224, 0.7609, 0.4705, 0.112, 0.4033, 0.1243, 0.3998, 0.06101, 0.4603, 0.05015, 0.4771, 0.1719, 0.4298, 0.177, 0.4033, 0.1243, 0.4705, 0.112, 0.2989, 0.1315, 0.349, 0.123, 0.3533, 0.2251, 0.3364, 0.2275, 0.3508, 0.4498, 0.3106, 0.4511, 0.3098, 0.4084, 0.3507, 0.4112, 0.1932, 0.668, 0.2381, 0.6784, 0.2161, 0.7585, 0.2056, 0.7571, 0.258, 0.4021, 0.2332, 0.3478, 0.3213, 0.3048, 0.325, 0.3185, 0.4341, 0.4561, 0.3904, 0.4509, 0.3898, 0.4107, 0.4391, 0.4031, 0.1102, 0.7284, 0.1307, 0.6763, 0.1964, 0.7567, 0.1932, 0.7658, 0.4024, 0.7534, 0.4444, 0.7478, 0.4265, 0.8208, 0.4246, 0.8206, 0.2228, 0.2108, 0.238, 0.1547, 0.3218, 0.2297, 0.3194, 0.245, 0.6098, 0.4504, 0.6436, 0.4619, 0.6598, 0.5114, 0.6454, 0.5051, 0.2519, 0.6356, 0.2039, 0.6113, 0.2996, 0.5665, 0.3095, 0.5731, 0.1383, 0.4902, 0.07762, 0.4915, 0.07457, 0.4326, 0.1338, 0.4283, 0.1382, 0.5495, 0.07813, 0.5498, 0.07762, 0.4915, 0.1383, 0.4902, 0.07813, 0.5498, 0.02052, 0.5495, 0.0196, 0.4931, 0.07762, 0.4915, 0.265, 0.458, 0.2044, 0.4869, 0.1956, 0.4206, 0.258, 0.4021, 0.3098, 0.4084, 0.258, 0.4021, 0.325, 0.3185, 0.3382, 0.3219, 0.1975, 0.548, 0.1382, 0.5495, 0.1383, 0.4902, 0.2044, 0.4869, 0.2332, 0.3478, 0.1824, 0.3615, 0.1741, 0.3094, 0.2217, 0.3033, 0.258, 0.4021, 0.1956, 0.4206, 0.1824, 0.3615, 0.2332, 0.3478, 0.1956, 0.4206, 0.1338, 0.4283, 0.127, 0.3696, 0.1824, 0.3615, 0.127, 0.3696, 0.07027, 0.3745, 0.06652, 0.3179, 0.1216, 0.3142, 0.1338, 0.4283, 0.07457, 0.4326, 0.07027, 0.3745, 0.127, 0.3696, 0.07457, 0.4326, 0.01661, 0.4358, 0.01298, 0.378, 0.07027, 0.3745, 0.6274, 0.2288, 0.5876, 0.2115, 0.6484, 0.1482, 0.6598, 0.1523, 0.2186, 0.2583, 0.2228, 0.2108, 0.3194, 0.245, 0.3179, 0.265, 0.3898, 0.4107, 0.3507, 0.4112, 0.3567, 0.3243, 0.3752, 0.3253, 0.349, 0.123, 0.2989, 0.1315, 0.287, 0.07976, 0.3414, 0.06845, 0.5416, 0.1043, 0.5988, 0.06583, 0.6502, 0.1389, 0.6427, 0.1401, 0.4341, 0.4561, 0.4881, 0.4716, 0.4097, 0.5511, 0.3955, 0.5469, 0.5535, 0.3511, 0.5017, 0.3482, 0.5099, 0.2988, 0.5582, 0.303, 0.556, 0.4021, 0.4969, 0.4058, 0.5017, 0.3482, 0.5535, 0.3511, 0.4969, 0.4058, 0.4391, 0.4031, 0.4509, 0.3625, 0.5017, 0.3482, 0.759, 0.381, 0.7155, 0.3661, 0.717, 0.3303, 0.7645, 0.3275, 0.7264, 0.4113, 0.7015, 0.3941, 0.7155, 0.3661, 0.759, 0.381, 0.2039, 0.6113, 0.1975, 0.548, 0.3005, 0.5564, 0.2996, 0.5665, 0.7706, 0.08463, 0.7297, 0.06134, 0.7469, 0.01262, 0.7985, 0.03754, 0.5406, 0.1791, 0.5416, 0.1043, 0.6427, 0.1401, 0.6424, 0.1445, 0.6436, 0.4619, 0.6592, 0.4529, 0.6779, 0.5084, 0.6598, 0.5114, 0.5743, 0.8118, 0.5123, 0.8187, 0.4976, 0.756, 0.5632, 0.7498, 0.5657, 0.8738, 0.5056, 0.8739, 0.5123, 0.8187, 0.5743, 0.8118, 0.4881, 0.4716, 0.5051, 0.5296, 0.4128, 0.565, 0.4097, 0.5511, 0.647, 0.4258, 0.6245, 0.4063, 0.6388, 0.3669, 0.644, 0.374, 0.8277, 0.5752, 0.8031, 0.6187, 0.7366, 0.5438, 0.7412, 0.5276, 0.6322, 0.6316, 0.5806, 0.623, 0.6505, 0.5438, 0.6629, 0.5464, 0.8419, 0.5326, 0.8277, 0.5752, 0.7412, 0.5276, 0.7468, 0.5064, 0.5632, 0.7498, 0.5714, 0.6913, 0.6619, 0.7441, 0.6619, 0.7542, 0.759, 0.381, 0.8197, 0.3876, 0.7579, 0.4653, 0.7539, 0.4623, 0.108, 0.8188, 0.05627, 0.8247, 0.0559, 0.7716, 0.1038, 0.7737, 0.1258, 0.878, 0.06121, 0.8835, 0.05627, 0.8247, 0.108, 0.8188, 0.06121, 0.8835, 0.002763, 0.8852, 9.47e-05, 0.826, 0.05627, 0.8247, 0.3492, 0.825, 0.3046, 0.824, 0.3078, 0.7822, 0.355, 0.778, 0.3557, 0.8818, 0.2907, 0.8791, 0.3046, 0.824, 0.3492, 0.825, 0.7509, 0.6685, 0.7927, 0.6702, 0.7586, 0.7387, 0.7495, 0.7343, 0.448, 0.895, 0.4044, 0.8961, 0.4242, 0.8243, 0.4261, 0.8245, 0.3266, 0.6874, 0.2805, 0.695, 0.2889, 0.6498, 0.3212, 0.6537, 0.2805, 0.695, 0.2381, 0.6784, 0.2519, 0.6356, 0.2889, 0.6498, 0.138, 0.6126, 0.07638, 0.609, 0.07813, 0.5498, 0.1382, 0.5495, 0.1307, 0.6763, 0.0705, 0.6676, 0.07638, 0.609, 0.138, 0.6126, 0.0705, 0.6676, 0.01515, 0.661, 0.0192, 0.6058, 0.07638, 0.609, 0.5619, 0.5663, 0.5145, 0.5756, 0.5051, 0.5296, 0.5526, 0.5212, 0.5806, 0.623, 0.5186, 0.6271, 0.5145, 0.5756, 0.5619, 0.5663, 0.5806, 0.623, 0.5619, 0.5663, 0.6471, 0.5328, 0.6505, 0.5438, 0.5988, 0.06583, 0.5416, 0.1043, 0.5251, 0.03684, 0.5808, 0.01678, 0.5145, 0.5756, 0.5186, 0.6271, 0.4169, 0.6011, 0.4155, 0.5828, 0.5406, 0.1791, 0.4771, 0.1719, 0.4705, 0.112, 0.5416, 0.1043, 0.1182, 0.1518, 0.06246, 0.152, 0.06174, 0.0962, 0.1176, 0.09536, 0.118, 0.2065, 0.063, 0.2072, 0.06246, 0.152, 0.1182, 0.1518, 0.063, 0.2072, 0.007474, 0.2081, 0.00684, 0.1526, 0.06246, 0.152, 0.4155, 0.5828, 0.3958, 0.5856, 0.3941, 0.5663, 0.4128, 0.565, 0.3264, 0.5803, 0.3095, 0.5731, 0.3141, 0.5583, 0.3311, 0.5611, 0.2237, 0.7926, 0.2127, 0.791, 0.214, 0.7799, 0.2257, 0.7809, 0.7, 0.5259, 0.6805, 0.5278, 0.6779, 0.5084, 0.6976, 0.5051, 0.7146, 0.7705, 0.692, 0.7737, 0.6949, 0.75, 0.7139, 0.7498, 0.428, 0.8228, 0.4263, 0.8226, 0.4265, 0.8208, 0.4279, 0.8213, 0.6508, 0.3576, 0.6415, 0.3563, 0.6438, 0.3478, 0.6515, 0.3492, 0.4176, 0.3045, 0.3985, 0.3106, 0.4014, 0.2897, 0.4184, 0.2922, 0.3395, 0.3039, 0.3213, 0.3048, 0.3187, 0.2858, 0.3391, 0.2846, 0.378, 0.307, 0.3585, 0.305, 0.3596, 0.2845, 0.3806, 0.2856, 0.3857, 0.2603, 0.3597, 0.2637, 0.3563, 0.243, 0.375, 0.2375, 0.3385, 0.2647, 0.3179, 0.265, 0.3194, 0.245, 0.3376, 0.245, 0.7528, 0.4883, 0.7364, 0.4806, 0.7468, 0.4683, 0.7569, 0.4737, 0.6481, 0.3737, 0.644, 0.374, 0.6388, 0.3669, 0.6494, 0.3662, 0.673, 0.769, 0.6622, 0.7637, 0.6619, 0.7542, 0.6748, 0.7541, 0.7566, 0.7641, 0.7361, 0.7712, 0.7365, 0.7474, 0.755, 0.7503, 0.7412, 0.5276, 0.7205, 0.5248, 0.7223, 0.4999, 0.7468, 0.5064, 0.2019, 0.7898, 0.1908, 0.7894, 0.1909, 0.7776, 0.2027, 0.7787, 0.4245, 0.8225, 0.4228, 0.8223, 0.423, 0.8208, 0.4246, 0.8206, 0.371, 0.5918, 0.3472, 0.5865, 0.3512, 0.5639, 0.3733, 0.5662, 0.2256, 0.7693, 0.2148, 0.7689, 0.2161, 0.7585, 0.224, 0.7609, 0.2041, 0.7676, 0.1932, 0.7658, 0.1964, 0.7567, 0.2056, 0.7571, 0.6625, 0.5297, 0.6471, 0.5328, 0.6437, 0.5203, 0.6598, 0.5114, 0.4163, 0.6148, 0.4051, 0.6177, 0.401, 0.6038, 0.4169, 0.6011, 0.4184, 0.2922, 0.4014, 0.2897, 0.4075, 0.2709, 0.4198, 0.2796, 0.6438, 0.3478, 0.6362, 0.3447, 0.6404, 0.339, 0.6461, 0.341, 0.6742, 0.1555, 0.6598, 0.1523, 0.6623, 0.1387, 0.6771, 0.1403, 0.6598, 0.1523, 0.6484, 0.1482, 0.6502, 0.1389, 0.6623, 0.1387, 0.6949, 0.75, 0.6748, 0.7541, 0.6716, 0.7412, 0.6809, 0.7383, 0.6748, 0.7541, 0.6619, 0.7542, 0.6619, 0.7441, 0.6716, 0.7412, 0.6805, 0.5278, 0.6625, 0.5297, 0.6598, 0.5114, 0.6779, 0.5084, 0.6812, 0.5473, 0.6629, 0.5464, 0.6625, 0.5297, 0.6805, 0.5278, 0.6629, 0.5464, 0.6505, 0.5438, 0.6471, 0.5328, 0.6625, 0.5297, 0.2148, 0.7689, 0.2041, 0.7676, 0.2056, 0.7571, 0.2161, 0.7585, 0.214, 0.7799, 0.2027, 0.7787, 0.2041, 0.7676, 0.2148, 0.7689, 0.2027, 0.7787, 0.1909, 0.7776, 0.1932, 0.7658, 0.2041, 0.7676, 0.3095, 0.5731, 0.2996, 0.5665, 0.3005, 0.5564, 0.3141, 0.5583, 0.2257, 0.7809, 0.214, 0.7799, 0.2148, 0.7689, 0.2256, 0.7693, 0.4051, 0.6177, 0.3953, 0.6203, 0.3859, 0.6111, 0.401, 0.6038, 0.3958, 0.5856, 0.371, 0.5918, 0.3733, 0.5662, 0.3941, 0.5663, 0.401, 0.6038, 0.3859, 0.6111, 0.371, 0.5918, 0.3958, 0.5856, 0.4263, 0.8226, 0.4245, 0.8225, 0.4246, 0.8206, 0.4265, 0.8208, 0.4261, 0.8245, 0.4242, 0.8243, 0.4245, 0.8225, 0.4263, 0.8226, 0.4242, 0.8243, 0.4228, 0.8237, 0.4228, 0.8223, 0.4245, 0.8225, 0.2127, 0.791, 0.2019, 0.7898, 0.2027, 0.7787, 0.214, 0.7799, 0.2114, 0.8017, 0.2006, 0.8006, 0.2019, 0.7898, 0.2127, 0.791, 0.2006, 0.8006, 0.1925, 0.7982, 0.1908, 0.7894, 0.2019, 0.7898, 0.7669, 0.7503, 0.755, 0.7503, 0.7586, 0.7387, 0.7664, 0.7424, 0.755, 0.7503, 0.7365, 0.7474, 0.7495, 0.7343, 0.7586, 0.7387, 0.7366, 0.5438, 0.7202, 0.5446, 0.7205, 0.5248, 0.7412, 0.5276, 0.7676, 0.7597, 0.7566, 0.7641, 0.755, 0.7503, 0.7669, 0.7503, 0.692, 0.7737, 0.673, 0.769, 0.6748, 0.7541, 0.6949, 0.75, 0.6515, 0.3492, 0.6438, 0.3478, 0.6461, 0.341, 0.651, 0.3431, 0.7083, 0.1566, 0.7007, 0.1575, 0.7029, 0.1483, 0.7088, 0.1523, 0.7468, 0.5064, 0.7223, 0.4999, 0.7364, 0.4806, 0.7528, 0.4883, 0.7569, 0.4737, 0.7468, 0.4683, 0.7539, 0.4623, 0.7579, 0.4653, 0.4128, 0.565, 0.3941, 0.5663, 0.3955, 0.5469, 0.4097, 0.5511, 0.6598, 0.5114, 0.6437, 0.5203, 0.6397, 0.5087, 0.6454, 0.5051, 0.6415, 0.3563, 0.6315, 0.3534, 0.6362, 0.3447, 0.6438, 0.3478, 0.6388, 0.3669, 0.6291, 0.3637, 0.6315, 0.3534, 0.6415, 0.3563, 0.6291, 0.3637, 0.6233, 0.3613, 0.6227, 0.3577, 0.6315, 0.3534, 0.3597, 0.2637, 0.3385, 0.2647, 0.3376, 0.245, 0.3563, 0.243, 0.3596, 0.2845, 0.3391, 0.2846, 0.3385, 0.2647, 0.3597, 0.2637, 0.3391, 0.2846, 0.3187, 0.2858, 0.3179, 0.265, 0.3385, 0.2647, 0.4014, 0.2897, 0.3806, 0.2856, 0.3857, 0.2603, 0.4075, 0.2709, 0.3806, 0.2856, 0.3596, 0.2845, 0.3597, 0.2637, 0.3857, 0.2603, 0.375, 0.2375, 0.3563, 0.243, 0.3533, 0.2251, 0.3669, 0.2246, 0.3512, 0.5639, 0.3311, 0.5611, 0.3323, 0.5417, 0.3532, 0.542, 0.3311, 0.5611, 0.3141, 0.5583, 0.3145, 0.5433, 0.3323, 0.5417, 0.3941, 0.5663, 0.3733, 0.5662, 0.3752, 0.5438, 0.3955, 0.5469, 0.3733, 0.5662, 0.3512, 0.5639, 0.3532, 0.542, 0.3752, 0.5438, 0.3985, 0.3106, 0.378, 0.307, 0.3806, 0.2856, 0.4014, 0.2897, 0.3909, 0.3267, 0.3752, 0.3253, 0.378, 0.307, 0.3985, 0.3106, 0.3752, 0.3253, 0.3567, 0.3243, 0.3585, 0.305, 0.378, 0.307, 0.3141, 0.5583, 0.3005, 0.5564, 0.3017, 0.5457, 0.3145, 0.5433, 0.3585, 0.305, 0.3395, 0.3039, 0.3391, 0.2846, 0.3596, 0.2845, 0.3567, 0.3243, 0.3382, 0.3219, 0.3395, 0.3039, 0.3585, 0.305, 0.3382, 0.3219, 0.325, 0.3185, 0.3213, 0.3048, 0.3395, 0.3039, 0.3563, 0.243, 0.3376, 0.245, 0.3364, 0.2275, 0.3533, 0.2251, 0.3376, 0.245, 0.3194, 0.245, 0.3218, 0.2297, 0.3364, 0.2275, 0.6494, 0.3662, 0.6388, 0.3669, 0.6415, 0.3563, 0.6508, 0.3576, 0.7007, 0.1575, 0.6887, 0.1572, 0.6916, 0.1437, 0.7029, 0.1483, 0.6887, 0.1572, 0.6742, 0.1555, 0.6771, 0.1403, 0.6916, 0.1437, 0.4278, 0.8243, 0.4261, 0.8245, 0.4263, 0.8226, 0.428, 0.8228, 0.7361, 0.7712, 0.7146, 0.7705, 0.7139, 0.7498, 0.7365, 0.7474, 0.729, 0.7894, 0.7152, 0.789, 0.7146, 0.7705, 0.7361, 0.7712, 0.7152, 0.789, 0.7024, 0.7895, 0.692, 0.7737, 0.7146, 0.7705, 0.7205, 0.5248, 0.7, 0.5259, 0.6976, 0.5051, 0.7223, 0.4999, 0.7202, 0.5446, 0.7011, 0.5464, 0.7, 0.5259, 0.7205, 0.5248, 0.7011, 0.5464, 0.6812, 0.5473, 0.6805, 0.5278, 0.7, 0.5259, 0.2209, 0.8018, 0.2114, 0.8017, 0.2127, 0.791, 0.2237, 0.7926, 0.3472, 0.5865, 0.3264, 0.5803, 0.3311, 0.5611, 0.3512, 0.5639, 0.4169, 0.6011, 0.401, 0.6038, 0.3958, 0.5856, 0.4155, 0.5828, 0.6484, 0.1482, 0.6424, 0.1445, 0.6427, 0.1401, 0.6502, 0.1389, 0.5186, 0.6271, 0.5051, 0.6862, 0.4163, 0.6148, 0.4169, 0.6011, 0.1796, 0.8908, 0.1258, 0.878, 0.1925, 0.7982, 0.2006, 0.8006, 0.8147, 0.124, 0.8044, 0.1966, 0.7083, 0.1566, 0.7088, 0.1523, 0.3078, 0.7822, 0.3046, 0.824, 0.2237, 0.7926, 0.2257, 0.7809, 0.6718, 0.6729, 0.6966, 0.6961, 0.6949, 0.75, 0.6809, 0.7383, 0.5051, 0.6862, 0.4391, 0.7016, 0.4051, 0.6177, 0.4163, 0.6148, 0.3046, 0.824, 0.2907, 0.8791, 0.2209, 0.8018, 0.2237, 0.7926, 0.3557, 0.8818, 0.3492, 0.825, 0.4228, 0.8223, 0.4228, 0.8237, 0.7706, 0.08463, 0.8147, 0.124, 0.7088, 0.1523, 0.7029, 0.1483, 0.7708, 0.8629, 0.7232, 0.8748, 0.7152, 0.789, 0.729, 0.7894, 0.6966, 0.6961, 0.7132, 0.694, 0.7139, 0.7498, 0.6949, 0.75, 0.7015, 0.3941, 0.6811, 0.4177, 0.6481, 0.3737, 0.6494, 0.3662, 0.4044, 0.8961, 0.3557, 0.8818, 0.4228, 0.8237, 0.4242, 0.8243, 0.4444, 0.7478, 0.4976, 0.756, 0.4279, 0.8213, 0.4265, 0.8208, 0.6339, 0.6753, 0.6718, 0.6729, 0.6809, 0.7383, 0.6716, 0.7412, 0.4509, 0.3625, 0.4391, 0.4031, 0.3909, 0.3267, 0.3985, 0.3106, 0.2907, 0.8791, 0.2286, 0.8922, 0.2114, 0.8017, 0.2209, 0.8018, 0.1975, 0.548, 0.2044, 0.4869, 0.3017, 0.5457, 0.3005, 0.5564, 0.5714, 0.6913, 0.6339, 0.6753, 0.6716, 0.7412, 0.6619, 0.7441, 0.2044, 0.4869, 0.265, 0.458, 0.3145, 0.5433, 0.3017, 0.5457, 0.6811, 0.4177, 0.647, 0.4258, 0.644, 0.374, 0.6481, 0.3737, 0.3212, 0.6537, 0.2889, 0.6498, 0.3264, 0.5803, 0.3472, 0.5865, 0.75, 0.6285, 0.7106, 0.6317, 0.7011, 0.5464, 0.7202, 0.5446, 0.8417, 0.4443, 0.8473, 0.4891, 0.7528, 0.4883, 0.7569, 0.4737, 0.2889, 0.6498, 0.2519, 0.6356, 0.3095, 0.5731, 0.3264, 0.5803, 0.108, 0.8188, 0.1038, 0.7737, 0.1909, 0.7776, 0.1908, 0.7894, 0.8473, 0.4891, 0.8419, 0.5326, 0.7468, 0.5064, 0.7528, 0.4883, 0.2381, 0.6784, 0.2805, 0.695, 0.224, 0.7609, 0.2161, 0.7585, 0.2217, 0.3033, 0.2186, 0.2583, 0.3179, 0.265, 0.3187, 0.2858, 0.2286, 0.8922, 0.1796, 0.8908, 0.2006, 0.8006, 0.2114, 0.8017, 0.355, 0.778, 0.4024, 0.7534, 0.4246, 0.8206, 0.423, 0.8208, 0.8535, 0.7384, 0.8501, 0.7847, 0.7676, 0.7597, 0.7669, 0.7503, 0.1038, 0.7737, 0.1102, 0.7284, 0.1932, 0.7658, 0.1909, 0.7776, 0.1307, 0.6763, 0.1932, 0.668, 0.2056, 0.7571, 0.1964, 0.7567, 0.3492, 0.825, 0.355, 0.778, 0.423, 0.8208, 0.4228, 0.8223, 0.8197, 0.3876, 0.8417, 0.4443, 0.7569, 0.4737, 0.7579, 0.4653, 0.5051, 0.5296, 0.5145, 0.5756, 0.4155, 0.5828, 0.4128, 0.565, 0.7927, 0.6702, 0.8336, 0.6884, 0.7664, 0.7424, 0.7586, 0.7387, 0.7132, 0.694, 0.7303, 0.6972, 0.7365, 0.7474, 0.7139, 0.7498, 0.679, 0.8741, 0.6562, 0.8344, 0.692, 0.7737, 0.7024, 0.7895])
me_cube.materials.append(mat_material_001)
me_cube.use_remesh_preserve_volume = False
me_cube.use_remesh_preserve_attributes = False
me_cube.use_mirror_vertex_groups = False
me_cube.update()

# ---- objects
ob_cube = bpy.data.objects.new('Cube', me_cube)
ob_light = bpy.data.objects.new('Light', light_light)
ob_camera = bpy.data.objects.new('Camera', cam_camera)

# ---- transforms, parenting, visibility, modifiers, constraints
ob_cube.location = (0.0, 0.0, 0.0)
ob_cube.lock_rotations_4d = False
ob_cube.empty_display_type = 'ARROWS'
ob_cube.lineart.crease_threshold = 0.0
ob_light.location = (4.076, 1.005, 5.904)
ob_light.rotation_euler = (0.6503, 0.05522, 1.866)
ob_light.lock_rotations_4d = False
ob_light.empty_display_type = 'ARROWS'
ob_light.color = (0.0, 0.0, 0.0, 0.0)
ob_light.lineart.crease_threshold = 0.0
ob_camera.location = (7.359, -6.926, 4.958)
ob_camera.rotation_euler = (1.109, 0.0, 0.8149)
ob_camera.lock_rotations_4d = False
ob_camera.empty_display_type = 'ARROWS'
ob_camera.color = (0.0, 0.0, 0.0, 0.0)
ob_camera.display_type = 'WIRE'
ob_camera.lineart.crease_threshold = 0.0

# ---- collection membership
col_collection.objects.link(ob_cube)
col_collection.objects.link(ob_light)
col_collection.objects.link(ob_camera)

# ---- scene / render settings (as saved in the file)
scene.camera = ob_camera
scene.frame_start = 1; scene.frame_end = 250; scene.frame_set(1)
scene.render.engine = 'BLENDER_EEVEE_NEXT'
scene.cycles.use_denoising = False
scene.cycles.samples = 128
scene.cycles.sampling_pattern = 'TABULATED_SOBOL'
scene.cycles.use_adaptive_sampling = False
scene.cycles.use_light_tree = False
scene.view_settings.view_transform = 'Filmic'
bpy.context.view_layer.update()
